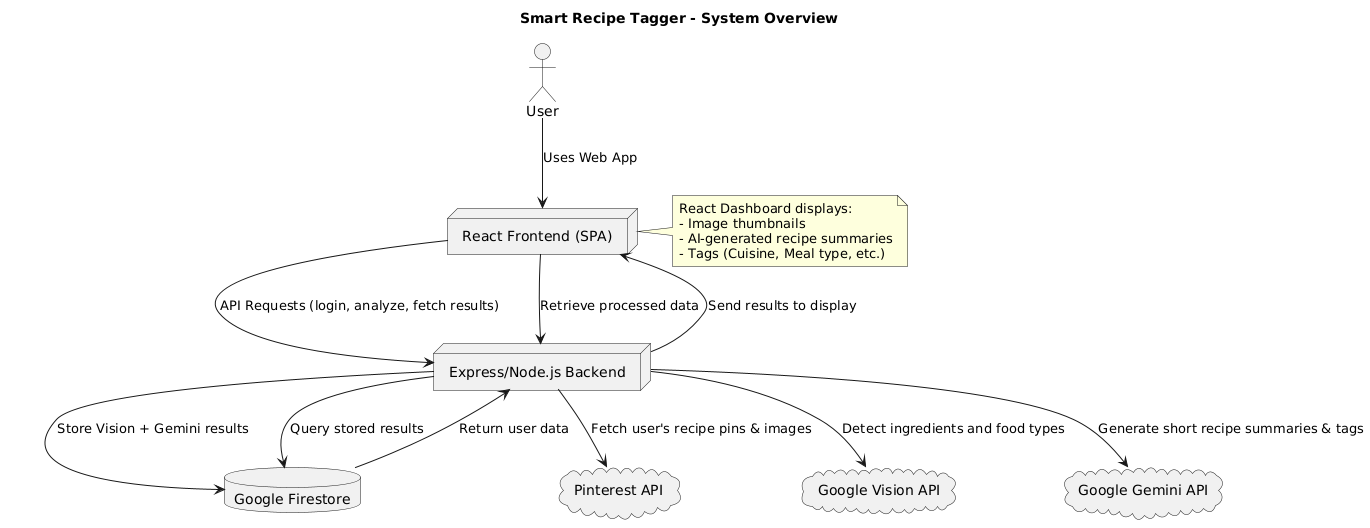

The diagram above was rendered by PlantUML. Its source (embedded in the PNG):
@startuml
title Smart Recipe Tagger - System Overview

actor User

node "React Frontend (SPA)" as FE
node "Express/Node.js Backend" as BE
database "Google Firestore" as DB
cloud "Pinterest API" as PINT
cloud "Google Vision API" as VISION
cloud "Google Gemini API" as GEMINI

User --> FE : Uses Web App
FE --> BE : API Requests (login, analyze, fetch results)

BE --> PINT : Fetch user's recipe pins & images
BE --> VISION : Detect ingredients and food types
BE --> GEMINI : Generate short recipe summaries & tags
BE --> DB : Store Vision + Gemini results

FE --> BE : Retrieve processed data
BE --> DB : Query stored results
DB --> BE : Return user data
BE --> FE : Send results to display

note right of FE
React Dashboard displays:
- Image thumbnails
- AI-generated recipe summaries
- Tags (Cuisine, Meal type, etc.)
end note
@enduml